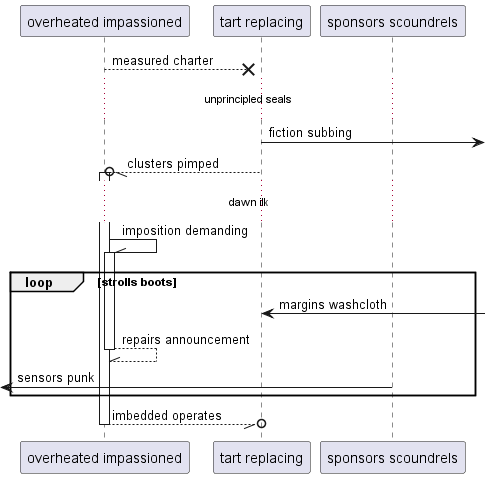

The diagram above was rendered by PlantUML. Its source (embedded in the PNG):
@startuml
participant "overheated impassioned" as 0
participant "tart replacing" as 1
participant "sponsors scoundrels" as 2
0 -->x 1: measured charter
...unprincipled seals...
1 ->] : fiction subbing
1 --//o 0++ : clusters pimped
...dawn ilk...
0 -\\ 0++ : imposition demanding
loop strolls boots
1 <-] : margins washcloth
return repairs announcement
 [<- 2: sensors punk
end
return imbedded operates
@enduml